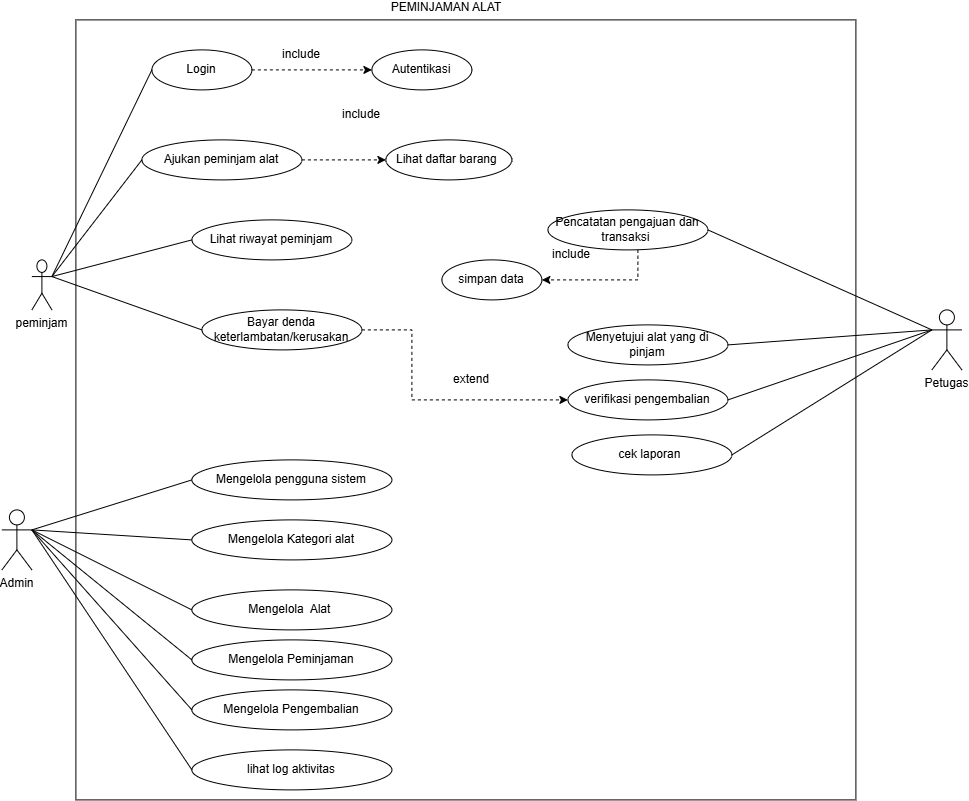

The diagram above was exported from draw.io. Its source (the exported page's mxGraphModel, read from the mxfile embedded in the PNG):
<mxGraphModel dx="1941" dy="803" grid="1" gridSize="10" guides="1" tooltips="1" connect="1" arrows="1" fold="1" page="1" pageScale="1" pageWidth="827" pageHeight="1169" math="0" shadow="0">
  <root>
    <mxCell id="0" />
    <mxCell id="1" parent="0" />
    <mxCell id="5CcVEJFajpw1_P4fNn7E-2" parent="1" style="whiteSpace=wrap;html=1;aspect=fixed;" value="" vertex="1">
      <mxGeometry height="780" width="780" x="24" y="90" as="geometry" />
    </mxCell>
    <mxCell id="5CcVEJFajpw1_P4fNn7E-3" parent="1" style="text;html=1;whiteSpace=wrap;strokeColor=none;fillColor=none;align=center;verticalAlign=middle;rounded=0;" value="PEMINJAMAN ALAT&lt;div&gt;&lt;br&gt;&lt;/div&gt;" vertex="1">
      <mxGeometry height="30" width="150" x="320" y="70" as="geometry" />
    </mxCell>
    <mxCell id="5CcVEJFajpw1_P4fNn7E-6" parent="1" style="shape=umlActor;verticalLabelPosition=bottom;verticalAlign=top;html=1;" value="peminjam" vertex="1">
      <mxGeometry height="50" width="20" x="-20" y="330" as="geometry" />
    </mxCell>
    <mxCell id="5CcVEJFajpw1_P4fNn7E-9" parent="1" style="shape=umlActor;verticalLabelPosition=bottom;verticalAlign=top;html=1;" value="Petugas" vertex="1">
      <mxGeometry height="60" width="30" x="880" y="380" as="geometry" />
    </mxCell>
    <mxCell id="5CcVEJFajpw1_P4fNn7E-15" edge="1" parent="1" source="5CcVEJFajpw1_P4fNn7E-11" style="edgeStyle=orthogonalEdgeStyle;rounded=0;orthogonalLoop=1;jettySize=auto;html=1;entryX=0;entryY=0.5;entryDx=0;entryDy=0;dashed=1;" target="5CcVEJFajpw1_P4fNn7E-14">
      <mxGeometry relative="1" as="geometry" />
    </mxCell>
    <mxCell id="5CcVEJFajpw1_P4fNn7E-11" parent="1" style="ellipse;whiteSpace=wrap;html=1;" value="Login" vertex="1">
      <mxGeometry height="40" width="100" x="100" y="120" as="geometry" />
    </mxCell>
    <mxCell id="5CcVEJFajpw1_P4fNn7E-14" parent="1" style="ellipse;whiteSpace=wrap;html=1;" value="Autentikasi" vertex="1">
      <mxGeometry height="40" width="100" x="320" y="120" as="geometry" />
    </mxCell>
    <mxCell id="5CcVEJFajpw1_P4fNn7E-22" edge="1" parent="1" source="5CcVEJFajpw1_P4fNn7E-17" style="edgeStyle=orthogonalEdgeStyle;rounded=0;orthogonalLoop=1;jettySize=auto;html=1;entryX=0;entryY=0.5;entryDx=0;entryDy=0;dashed=1;" target="5CcVEJFajpw1_P4fNn7E-19">
      <mxGeometry relative="1" as="geometry">
        <Array as="points">
          <mxPoint x="310" y="230" />
          <mxPoint x="310" y="230" />
        </Array>
      </mxGeometry>
    </mxCell>
    <mxCell id="5CcVEJFajpw1_P4fNn7E-17" parent="1" style="ellipse;whiteSpace=wrap;html=1;" value="Ajukan peminjam alat" vertex="1">
      <mxGeometry height="40" width="160" x="90" y="210" as="geometry" />
    </mxCell>
    <mxCell id="5CcVEJFajpw1_P4fNn7E-19" parent="1" style="ellipse;whiteSpace=wrap;html=1;" value="Lihat daftar barang&amp;nbsp;" vertex="1">
      <mxGeometry height="40" width="126" x="334" y="210" as="geometry" />
    </mxCell>
    <mxCell id="5CcVEJFajpw1_P4fNn7E-21" parent="1" style="ellipse;whiteSpace=wrap;html=1;" value="Lihat riwayat peminjam" vertex="1">
      <mxGeometry height="40" width="160" x="140" y="290" as="geometry" />
    </mxCell>
    <mxCell id="5CcVEJFajpw1_P4fNn7E-36" edge="1" parent="1" source="5CcVEJFajpw1_P4fNn7E-32" style="edgeStyle=orthogonalEdgeStyle;rounded=0;orthogonalLoop=1;jettySize=auto;html=1;entryX=1;entryY=0.5;entryDx=0;entryDy=0;dashed=1;" target="5CcVEJFajpw1_P4fNn7E-34">
      <mxGeometry relative="1" as="geometry">
        <Array as="points">
          <mxPoint x="586" y="350" />
        </Array>
      </mxGeometry>
    </mxCell>
    <mxCell id="5CcVEJFajpw1_P4fNn7E-32" parent="1" style="ellipse;whiteSpace=wrap;html=1;" value="Pencatatan pengajuan dan transaksi&amp;nbsp;" vertex="1">
      <mxGeometry height="40" width="160" x="496" y="280" as="geometry" />
    </mxCell>
    <mxCell id="5CcVEJFajpw1_P4fNn7E-33" parent="1" style="ellipse;whiteSpace=wrap;html=1;" value="Menyetujui alat yang di pinjam" vertex="1">
      <mxGeometry height="40" width="160" x="516" y="395" as="geometry" />
    </mxCell>
    <mxCell id="5CcVEJFajpw1_P4fNn7E-34" parent="1" style="ellipse;whiteSpace=wrap;html=1;" value="simpan data" vertex="1">
      <mxGeometry height="40" width="100" x="390" y="330" as="geometry" />
    </mxCell>
    <mxCell id="5CcVEJFajpw1_P4fNn7E-40" parent="1" style="ellipse;whiteSpace=wrap;html=1;" value="verifikasi pengembalian" vertex="1">
      <mxGeometry height="40" width="160" x="516" y="450" as="geometry" />
    </mxCell>
    <mxCell id="5CcVEJFajpw1_P4fNn7E-45" parent="1" style="ellipse;whiteSpace=wrap;html=1;" value="Mengelola pengguna sistem" vertex="1">
      <mxGeometry height="40" width="200" x="140" y="530" as="geometry" />
    </mxCell>
    <mxCell id="5CcVEJFajpw1_P4fNn7E-48" parent="1" style="ellipse;whiteSpace=wrap;html=1;" value="Mengelola Kategori alat" vertex="1">
      <mxGeometry height="40" width="200" x="140" y="590" as="geometry" />
    </mxCell>
    <mxCell id="5CcVEJFajpw1_P4fNn7E-49" parent="1" style="ellipse;whiteSpace=wrap;html=1;" value="Mengelola&amp;nbsp; Alat&amp;nbsp;" vertex="1">
      <mxGeometry height="40" width="200" x="140" y="660" as="geometry" />
    </mxCell>
    <mxCell id="5CcVEJFajpw1_P4fNn7E-51" parent="1" style="ellipse;whiteSpace=wrap;html=1;" value="Mengelola Peminjaman" vertex="1">
      <mxGeometry height="40" width="200" x="140" y="710" as="geometry" />
    </mxCell>
    <mxCell id="5CcVEJFajpw1_P4fNn7E-60" parent="1" style="shape=umlActor;verticalLabelPosition=bottom;verticalAlign=top;html=1;" value="Admin" vertex="1">
      <mxGeometry height="60" width="30" x="-50" y="580" as="geometry" />
    </mxCell>
    <mxCell id="5CcVEJFajpw1_P4fNn7E-66" parent="1" style="text;html=1;whiteSpace=wrap;strokeColor=none;fillColor=none;align=center;verticalAlign=middle;rounded=0;" value="include" vertex="1">
      <mxGeometry height="30" width="60" x="220" y="110" as="geometry" />
    </mxCell>
    <mxCell id="5CcVEJFajpw1_P4fNn7E-68" parent="1" style="text;html=1;whiteSpace=wrap;strokeColor=none;fillColor=none;align=center;verticalAlign=middle;rounded=0;" value="include" vertex="1">
      <mxGeometry height="30" width="60" x="280" y="170" as="geometry" />
    </mxCell>
    <mxCell id="5CcVEJFajpw1_P4fNn7E-71" parent="1" style="text;html=1;whiteSpace=wrap;strokeColor=none;fillColor=none;align=center;verticalAlign=middle;rounded=0;" value="include" vertex="1">
      <mxGeometry height="30" width="60" x="490" y="310" as="geometry" />
    </mxCell>
    <mxCell id="4cl2UviEcjw5gyACth7y-3" parent="1" style="ellipse;whiteSpace=wrap;html=1;" value="Mengelola Pengembalian" vertex="1">
      <mxGeometry height="40" width="200" x="140" y="760" as="geometry" />
    </mxCell>
    <mxCell id="4cl2UviEcjw5gyACth7y-4" parent="1" style="ellipse;whiteSpace=wrap;html=1;" value="lihat log aktivitas" vertex="1">
      <mxGeometry height="40" width="200" x="140" y="820" as="geometry" />
    </mxCell>
    <mxCell id="4cl2UviEcjw5gyACth7y-22" edge="1" parent="1" source="4cl2UviEcjw5gyACth7y-16" style="edgeStyle=orthogonalEdgeStyle;rounded=0;orthogonalLoop=1;jettySize=auto;html=1;entryX=0;entryY=0.5;entryDx=0;entryDy=0;dashed=1;" target="5CcVEJFajpw1_P4fNn7E-40">
      <mxGeometry relative="1" as="geometry">
        <Array as="points">
          <mxPoint x="230" y="400" />
          <mxPoint x="360" y="400" />
          <mxPoint x="360" y="470" />
        </Array>
      </mxGeometry>
    </mxCell>
    <mxCell id="4cl2UviEcjw5gyACth7y-16" parent="1" style="ellipse;whiteSpace=wrap;html=1;" value="Bayar denda keterlambatan/kerusakan" vertex="1">
      <mxGeometry height="40" width="160" x="150" y="380" as="geometry" />
    </mxCell>
    <mxCell id="4cl2UviEcjw5gyACth7y-18" parent="1" style="ellipse;whiteSpace=wrap;html=1;" value="cek laporan&amp;nbsp;" vertex="1">
      <mxGeometry height="40" width="160" x="520" y="505" as="geometry" />
    </mxCell>
    <mxCell id="4cl2UviEcjw5gyACth7y-23" parent="1" style="text;html=1;whiteSpace=wrap;strokeColor=none;fillColor=none;align=center;verticalAlign=middle;rounded=0;" value="extend" vertex="1">
      <mxGeometry height="30" width="60" x="390" y="435" as="geometry" />
    </mxCell>
    <mxCell id="4cl2UviEcjw5gyACth7y-28" edge="1" parent="1" source="5CcVEJFajpw1_P4fNn7E-60" style="endArrow=none;html=1;rounded=0;exitX=1;exitY=0.3333333333333333;exitDx=0;exitDy=0;exitPerimeter=0;entryX=0;entryY=0.5;entryDx=0;entryDy=0;" target="5CcVEJFajpw1_P4fNn7E-45" value="">
      <mxGeometry height="50" relative="1" width="50" as="geometry">
        <mxPoint x="390" y="550" as="sourcePoint" />
        <mxPoint x="440" y="500" as="targetPoint" />
      </mxGeometry>
    </mxCell>
    <mxCell id="4cl2UviEcjw5gyACth7y-29" edge="1" parent="1" source="5CcVEJFajpw1_P4fNn7E-60" style="endArrow=none;html=1;rounded=0;exitX=1;exitY=0.3333333333333333;exitDx=0;exitDy=0;exitPerimeter=0;entryX=0;entryY=0.5;entryDx=0;entryDy=0;" target="5CcVEJFajpw1_P4fNn7E-48" value="">
      <mxGeometry height="50" relative="1" width="50" as="geometry">
        <mxPoint x="-10" y="610" as="sourcePoint" />
        <mxPoint x="150" y="560" as="targetPoint" />
      </mxGeometry>
    </mxCell>
    <mxCell id="4cl2UviEcjw5gyACth7y-31" edge="1" parent="1" source="5CcVEJFajpw1_P4fNn7E-60" style="endArrow=none;html=1;rounded=0;exitX=1;exitY=0.3333333333333333;exitDx=0;exitDy=0;exitPerimeter=0;entryX=0;entryY=0.5;entryDx=0;entryDy=0;" target="5CcVEJFajpw1_P4fNn7E-51" value="">
      <mxGeometry height="50" relative="1" width="50" as="geometry">
        <mxPoint x="-30" y="630" as="sourcePoint" />
        <mxPoint x="130" y="640" as="targetPoint" />
      </mxGeometry>
    </mxCell>
    <mxCell id="4cl2UviEcjw5gyACth7y-32" edge="1" parent="1" source="5CcVEJFajpw1_P4fNn7E-60" style="endArrow=none;html=1;rounded=0;exitX=1;exitY=0.3333333333333333;exitDx=0;exitDy=0;exitPerimeter=0;entryX=0;entryY=0.5;entryDx=0;entryDy=0;" target="5CcVEJFajpw1_P4fNn7E-49" value="">
      <mxGeometry height="50" relative="1" width="50" as="geometry">
        <mxPoint y="620" as="sourcePoint" />
        <mxPoint x="160" y="630" as="targetPoint" />
      </mxGeometry>
    </mxCell>
    <mxCell id="4cl2UviEcjw5gyACth7y-33" edge="1" parent="1" source="5CcVEJFajpw1_P4fNn7E-60" style="endArrow=none;html=1;rounded=0;exitX=1;exitY=0.3333333333333333;exitDx=0;exitDy=0;exitPerimeter=0;entryX=0;entryY=0.5;entryDx=0;entryDy=0;" target="4cl2UviEcjw5gyACth7y-3" value="">
      <mxGeometry height="50" relative="1" width="50" as="geometry">
        <mxPoint x="-10" y="610" as="sourcePoint" />
        <mxPoint x="150" y="740" as="targetPoint" />
      </mxGeometry>
    </mxCell>
    <mxCell id="4cl2UviEcjw5gyACth7y-34" edge="1" parent="1" source="5CcVEJFajpw1_P4fNn7E-60" style="endArrow=none;html=1;rounded=0;exitX=1;exitY=0.3333333333333333;exitDx=0;exitDy=0;exitPerimeter=0;entryX=0;entryY=0.5;entryDx=0;entryDy=0;" target="4cl2UviEcjw5gyACth7y-4" value="">
      <mxGeometry height="50" relative="1" width="50" as="geometry">
        <mxPoint x="-10" y="610" as="sourcePoint" />
        <mxPoint x="150" y="790" as="targetPoint" />
      </mxGeometry>
    </mxCell>
    <mxCell id="4cl2UviEcjw5gyACth7y-35" edge="1" parent="1" source="5CcVEJFajpw1_P4fNn7E-6" style="endArrow=none;html=1;rounded=0;exitX=1;exitY=0.3333333333333333;exitDx=0;exitDy=0;exitPerimeter=0;entryX=0;entryY=0.5;entryDx=0;entryDy=0;" target="5CcVEJFajpw1_P4fNn7E-11" value="">
      <mxGeometry height="50" relative="1" width="50" as="geometry">
        <mxPoint x="-10" y="610" as="sourcePoint" />
        <mxPoint x="150" y="560" as="targetPoint" />
      </mxGeometry>
    </mxCell>
    <mxCell id="4cl2UviEcjw5gyACth7y-36" edge="1" parent="1" source="5CcVEJFajpw1_P4fNn7E-6" style="endArrow=none;html=1;rounded=0;exitX=1;exitY=0.3333333333333333;exitDx=0;exitDy=0;exitPerimeter=0;entryX=0;entryY=0.5;entryDx=0;entryDy=0;" target="5CcVEJFajpw1_P4fNn7E-17" value="">
      <mxGeometry height="50" relative="1" width="50" as="geometry">
        <mxPoint x="390" y="290" as="sourcePoint" />
        <mxPoint x="440" y="240" as="targetPoint" />
      </mxGeometry>
    </mxCell>
    <mxCell id="4cl2UviEcjw5gyACth7y-37" edge="1" parent="1" source="5CcVEJFajpw1_P4fNn7E-6" style="endArrow=none;html=1;rounded=0;exitX=1;exitY=0.3333333333333333;exitDx=0;exitDy=0;exitPerimeter=0;entryX=0;entryY=0.5;entryDx=0;entryDy=0;" target="5CcVEJFajpw1_P4fNn7E-21" value="">
      <mxGeometry height="50" relative="1" width="50" as="geometry">
        <mxPoint x="10" y="357" as="sourcePoint" />
        <mxPoint x="100" y="240" as="targetPoint" />
      </mxGeometry>
    </mxCell>
    <mxCell id="4cl2UviEcjw5gyACth7y-38" edge="1" parent="1" source="5CcVEJFajpw1_P4fNn7E-6" style="endArrow=none;html=1;rounded=0;exitX=1;exitY=0.3333333333333333;exitDx=0;exitDy=0;exitPerimeter=0;entryX=0;entryY=0.5;entryDx=0;entryDy=0;" target="4cl2UviEcjw5gyACth7y-16" value="">
      <mxGeometry height="50" relative="1" width="50" as="geometry">
        <mxPoint x="10" y="357" as="sourcePoint" />
        <mxPoint x="150" y="320" as="targetPoint" />
      </mxGeometry>
    </mxCell>
    <mxCell id="4cl2UviEcjw5gyACth7y-39" edge="1" parent="1" source="5CcVEJFajpw1_P4fNn7E-9" style="endArrow=none;html=1;rounded=0;exitX=0;exitY=0.3333333333333333;exitDx=0;exitDy=0;exitPerimeter=0;entryX=1;entryY=0.5;entryDx=0;entryDy=0;" target="5CcVEJFajpw1_P4fNn7E-32" value="">
      <mxGeometry height="50" relative="1" width="50" as="geometry">
        <mxPoint x="390" y="290" as="sourcePoint" />
        <mxPoint x="440" y="240" as="targetPoint" />
      </mxGeometry>
    </mxCell>
    <mxCell id="4cl2UviEcjw5gyACth7y-41" edge="1" parent="1" source="5CcVEJFajpw1_P4fNn7E-9" style="endArrow=none;html=1;rounded=0;exitX=0;exitY=0.3333333333333333;exitDx=0;exitDy=0;exitPerimeter=0;entryX=1;entryY=0.5;entryDx=0;entryDy=0;" target="5CcVEJFajpw1_P4fNn7E-33" value="">
      <mxGeometry height="50" relative="1" width="50" as="geometry">
        <mxPoint x="826" y="300" as="sourcePoint" />
        <mxPoint x="666" y="310" as="targetPoint" />
      </mxGeometry>
    </mxCell>
    <mxCell id="4cl2UviEcjw5gyACth7y-42" edge="1" parent="1" source="5CcVEJFajpw1_P4fNn7E-9" style="endArrow=none;html=1;rounded=0;exitX=0;exitY=0.3333333333333333;exitDx=0;exitDy=0;exitPerimeter=0;entryX=1;entryY=0.5;entryDx=0;entryDy=0;" target="5CcVEJFajpw1_P4fNn7E-40" value="">
      <mxGeometry height="50" relative="1" width="50" as="geometry">
        <mxPoint x="826" y="300" as="sourcePoint" />
        <mxPoint x="686" y="425" as="targetPoint" />
      </mxGeometry>
    </mxCell>
    <mxCell id="4cl2UviEcjw5gyACth7y-43" edge="1" parent="1" source="5CcVEJFajpw1_P4fNn7E-9" style="endArrow=none;html=1;rounded=0;exitX=0;exitY=0.3333333333333333;exitDx=0;exitDy=0;exitPerimeter=0;entryX=1;entryY=0.5;entryDx=0;entryDy=0;" target="4cl2UviEcjw5gyACth7y-18" value="">
      <mxGeometry height="50" relative="1" width="50" as="geometry">
        <mxPoint x="826" y="300" as="sourcePoint" />
        <mxPoint x="686" y="480" as="targetPoint" />
      </mxGeometry>
    </mxCell>
  </root>
</mxGraphModel>